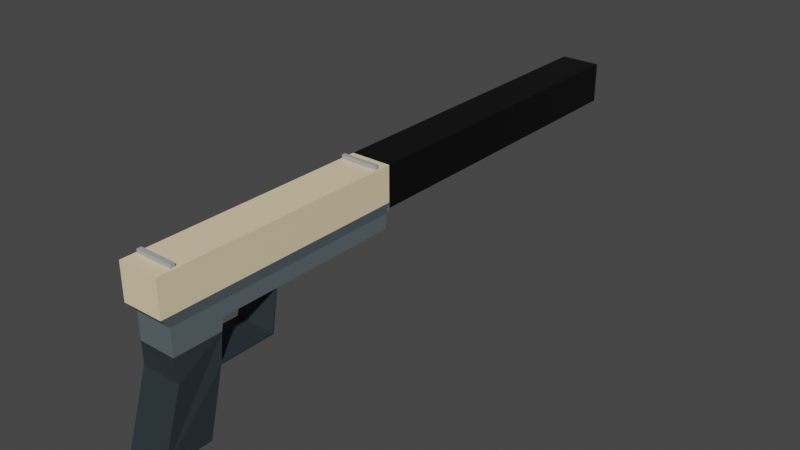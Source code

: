 # Source: gun.blend  (saved by Blender 2.80.75; exported with 4.5.12 LTS)
import bpy
from mathutils import Matrix  # noqa: F401  (used for matrix-valued properties, if any)

bpy.ops.wm.read_factory_settings(use_empty=True)
scene = bpy.context.scene
scene.name = 'Scene'

# ---- collections
col_collection = bpy.data.collections.new('Collection'); scene.collection.children.link(col_collection)

# ---- materials (node trees are filled in below, after node groups)
mat_gun_black = bpy.data.materials.new('Gun Black')
mat_gun_black.alpha_threshold = 0.0
mat_gun_black.use_transparent_shadow = False
mat_gun_black.line_color = (0.0, 0.0, 0.0, 1.0)
mat_gun_silver = bpy.data.materials.new('Gun silver')
mat_gun_silver.use_transparent_shadow = False
mat_sandy_color = bpy.data.materials.new('Sandy color')
mat_sandy_color.use_transparent_shadow = False
mat_gun_light_grey = bpy.data.materials.new('Gun light grey')
mat_gun_light_grey.use_transparent_shadow = False
mat_gun_dark_grey = bpy.data.materials.new('Gun dark grey')
mat_gun_dark_grey.use_transparent_shadow = False

# ---- material node trees
mat_gun_black.use_nodes = True; mat_gun_black.node_tree.nodes.clear()
_N = mat_gun_black.node_tree.nodes; _L = mat_gun_black.node_tree.links
n0 = _N.new('ShaderNodeOutputMaterial'); n0.name = 'Material Output'; n0.location = (300, 300)
n1 = _N.new('ShaderNodeBsdfPrincipled'); n1.name = 'Principled BSDF'; n1.location = (10, 300)
n1.distribution = 'GGX'
n1.subsurface_method = 'BURLEY'
n1.inputs[0].default_value = (0.0, 0.0, 0.0, 1.0)
n1.inputs[2].default_value = 0.4
n1.inputs[3].default_value = 1.45
n1.inputs[27].default_value = (0.0, 0.0, 0.0, 1.0)
n1.inputs[28].default_value = 1.0
_L.new(n1.outputs[0], n0.inputs[0])
n0.is_active_output = True
mat_gun_silver.use_nodes = True; mat_gun_silver.node_tree.nodes.clear()
_N = mat_gun_silver.node_tree.nodes; _L = mat_gun_silver.node_tree.links
n0 = _N.new('ShaderNodeOutputMaterial'); n0.name = 'Material Output'; n0.location = (300, 300)
n1 = _N.new('ShaderNodeBsdfPrincipled'); n1.name = 'Principled BSDF'; n1.location = (10, 300)
n1.distribution = 'GGX'
n1.subsurface_method = 'BURLEY'
n1.inputs[0].default_value = (0.402, 0.3968, 0.4179, 1.0)
n1.inputs[3].default_value = 1.45
n1.inputs[27].default_value = (0.0, 0.0, 0.0, 1.0)
n1.inputs[28].default_value = 1.0
_L.new(n1.outputs[0], n0.inputs[0])
n0.is_active_output = True
mat_sandy_color.use_nodes = True; mat_sandy_color.node_tree.nodes.clear()
_N = mat_sandy_color.node_tree.nodes; _L = mat_sandy_color.node_tree.links
n0 = _N.new('ShaderNodeOutputMaterial'); n0.name = 'Material Output'; n0.location = (300, 300)
n1 = _N.new('ShaderNodeBsdfPrincipled'); n1.name = 'Principled BSDF'; n1.location = (10, 300)
n1.distribution = 'GGX'
n1.subsurface_method = 'BURLEY'
n1.inputs[0].default_value = (0.8714, 0.7305, 0.4564, 1.0)
n1.inputs[3].default_value = 1.45
n1.inputs[27].default_value = (0.0, 0.0, 0.0, 1.0)
n1.inputs[28].default_value = 1.0
_L.new(n1.outputs[0], n0.inputs[0])
n0.is_active_output = True
mat_gun_light_grey.use_nodes = True; mat_gun_light_grey.node_tree.nodes.clear()
_N = mat_gun_light_grey.node_tree.nodes; _L = mat_gun_light_grey.node_tree.links
n0 = _N.new('ShaderNodeOutputMaterial'); n0.name = 'Material Output'; n0.location = (300, 300)
n1 = _N.new('ShaderNodeBsdfPrincipled'); n1.name = 'Principled BSDF'; n1.location = (10, 300)
n1.distribution = 'GGX'
n1.subsurface_method = 'BURLEY'
n1.inputs[0].default_value = (0.1046, 0.1356, 0.1529, 1.0)
n1.inputs[3].default_value = 1.45
n1.inputs[27].default_value = (0.0, 0.0, 0.0, 1.0)
n1.inputs[28].default_value = 1.0
_L.new(n1.outputs[0], n0.inputs[0])
n0.is_active_output = True
mat_gun_dark_grey.use_nodes = True; mat_gun_dark_grey.node_tree.nodes.clear()
_N = mat_gun_dark_grey.node_tree.nodes; _L = mat_gun_dark_grey.node_tree.links
n0 = _N.new('ShaderNodeOutputMaterial'); n0.name = 'Material Output'; n0.location = (300, 300)
n1 = _N.new('ShaderNodeBsdfPrincipled'); n1.name = 'Principled BSDF'; n1.location = (10, 300)
n1.distribution = 'GGX'
n1.subsurface_method = 'BURLEY'
n1.inputs[0].default_value = (0.02315, 0.03434, 0.04092, 1.0)
n1.inputs[3].default_value = 1.45
n1.inputs[27].default_value = (0.0, 0.0, 0.0, 1.0)
n1.inputs[28].default_value = 1.0
_L.new(n1.outputs[0], n0.inputs[0])
n0.is_active_output = True

# ---- world
world_world = bpy.data.worlds.new('World'); scene.world = world_world
world_world.use_nodes = True; world_world.node_tree.nodes.clear()
_N = world_world.node_tree.nodes; _L = world_world.node_tree.links
n0 = _N.new('ShaderNodeOutputWorld'); n0.name = 'World Output'; n0.location = (300, 300)
n1 = _N.new('ShaderNodeBackground'); n1.name = 'Background'; n1.location = (10, 300)
n1.inputs[0].default_value = (0.05088, 0.05088, 0.05088, 1.0)
_L.new(n1.outputs[0], n0.inputs[0])
n0.is_active_output = True
world_world.color = (0.05088, 0.05088, 0.05088)
world_world.use_sun_shadow = False
world_world.sun_shadow_jitter_overblur = 0.0

# ---- meshes
me_cube = bpy.data.meshes.new('Cube')
me_cube.from_pydata([(-0.006307, 1.492, 0.007006), (0.04195, 1.588, -0.1464), (0.04195, 0.01655, 0.04209), (0.04195, 0.01655, -0.1464), (-0.09814, 1.492, 0.007006), (-0.1464, 1.588, -0.1464), (-0.1464, 0.01655, 0.04209), (-0.1464, 0.01655, -0.1464), (-0.006307, 1.492, -0.04573), (-0.1464, 0.01655, -0.1212), (0.04195, 0.01655, -0.1212), (-0.09814, 1.492, -0.04573), (0.04195, -1.141, 0.04209), (-0.1464, -1.141, 0.04209), (-0.1464, -1.141, -0.1212), (0.04195, -1.141, -0.1212), (0.03109, 0.01187, -0.172), (-0.1464, 0.01657, -0.1754), (0.03109, -1.099, -0.172), (-0.1464, -1.095, -0.1754), (0.04195, -1.095, -0.3982), (-0.1464, -1.095, -0.3982), (0.04195, -1.195, -0.7081), (-0.1464, -1.195, -0.7081), (0.04195, -0.9771, -0.7081), (-0.1464, -0.9771, -0.7081), (0.03109, -0.8673, -0.2392), (-0.1464, -0.8626, -0.2426), (0.03109, 0.005765, -0.2392), (-0.1464, 0.01045, -0.2426), (0.03109, -1.099, -0.2933), (-0.1464, -1.095, -0.2967), (0.03109, -0.8795, -0.2933), (-0.1464, -0.8748, -0.2967), (0.04195, -0.9042, -0.415), (-0.1464, -0.9042, -0.415), (0.04195, -0.6463, -0.415), (-0.1464, -0.6463, -0.415), (0.03109, -0.6049, -0.2392), (-0.1464, -0.6002, -0.2426), (0.04195, -0.9021, -0.4065), (-0.1464, -0.9021, -0.4065), (-0.1464, -0.6069, -0.2426), (0.03109, -0.6116, -0.2392), (0.04195, -0.6519, -0.4065), (-0.1464, -0.6519, -0.4065), (-0.1382, -1.073, 0.04209), (0.03375, -1.073, 0.04209), (-0.1382, -1.053, 0.04209), (0.03375, -1.053, 0.04209), (0.04195, -1.045, 0.04209), (0.04195, -1.082, 0.04209), (-0.1464, -1.082, 0.04209), (-0.1464, -1.045, 0.04209), (-0.1382, -1.073, 0.05913), (0.03375, -1.073, 0.05913), (-0.1382, -1.053, 0.05913), (0.03375, -1.053, 0.05913), (-0.1404, -0.03895, 0.04209), (0.03598, -0.03895, 0.04209), (0.03598, -0.0566, 0.04209), (-0.1404, -0.0566, 0.04209), (-0.1464, -0.06257, 0.04209), (-0.1464, -0.03298, 0.04209), (0.04195, -0.03298, 0.04209), (0.04195, -0.06257, 0.04209), (-0.1404, -0.03895, 0.06041), (0.03598, -0.03895, 0.06041), (0.03598, -0.0566, 0.06041), (-0.1404, -0.0566, 0.06041), (-0.1464, 1.588, 0.04209), (0.04195, 1.588, 0.04209), (0.04195, 1.588, -0.08082), (-0.1464, 1.588, -0.08082), (-0.1026, 1.588, 0.0115), (-0.001816, 1.588, 0.0115), (-0.001816, 1.588, -0.05022), (-0.1026, 1.588, -0.05022)], [], [(71, 70, 6, 2), (6, 9, 14, 13, 52, 53, 62, 63), (9, 6, 70, 73), (5, 1, 3, 7), (72, 71, 2, 10), (11, 4, 0, 8), (5, 73, 72, 1), (1, 72, 10, 3), (7, 9, 73, 5), (3, 10, 9, 7), (15, 12, 13, 14), (10, 2, 64, 65, 50, 51, 12, 15), (9, 10, 15, 14), (51, 52, 13, 12), (3, 7, 17, 16), (16, 17, 19, 18), (14, 15, 18, 19), (31, 30, 20, 21), (21, 20, 22, 23), (23, 22, 24, 25), (33, 32, 26, 27), (39, 38, 28, 29), (29, 17, 16, 28), (15, 10, 3, 16, 18), (17, 7, 9, 14, 19), (19, 18, 30, 31), (31, 30, 32, 33), (41, 40, 32, 33), (25, 24, 34, 35), (35, 34, 36, 37), (42, 43, 38, 39), (36, 38, 39, 37), (30, 18, 16, 28, 38, 43, 26, 32), (29, 17, 19, 31, 33, 27, 42, 39), (30, 32, 40, 34, 24, 22, 20), (23, 25, 35, 41, 33, 31, 21), (35, 34, 40, 41), (27, 26, 43, 42), (41, 40, 44, 45), (43, 42, 45, 44), (43, 44, 36, 38), (40, 34, 36, 44), (41, 45, 37, 35), (37, 45, 42, 39), (47, 49, 57, 55), (65, 62, 53, 50), (49, 47, 51, 50), (47, 46, 52, 51), (46, 48, 53, 52), (48, 49, 50, 53), (57, 56, 54, 55), (49, 48, 56, 57), (46, 47, 55, 54), (48, 46, 54, 56), (2, 6, 63, 64), (58, 61, 69, 66), (61, 58, 63, 62), (58, 59, 64, 63), (59, 60, 65, 64), (60, 61, 62, 65), (67, 66, 69, 68), (61, 60, 68, 69), (59, 58, 66, 67), (60, 59, 67, 68), (75, 74, 70, 71), (76, 75, 71, 72), (74, 77, 73, 70), (77, 76, 72, 73), (0, 4, 74, 75), (8, 0, 75, 76), (4, 11, 77, 74), (11, 8, 76, 77)])
me_cube.polygons.foreach_set('material_index', [0, 2, 0, 0, 0, 0, 0, 0, 0, 0, 2, 2, 0, 2, 3, 0, 3, 4, 4, 4, 3, 3, 3, 3, 3, 3, 0, 4, 4, 4, 0, 4, 3, 3, 4, 4, 0, 3, 4, 4, 4, 4, 4, 4, 1, 2, 2, 2, 2, 2, 1, 1, 1, 1, 2, 1, 2, 2, 2, 2, 1, 1, 1, 1, 0, 0, 0, 0, 0, 0, 0, 0])
_uv = me_cube.uv_layers.new(name='UVMap')
_uv.uv.foreach_set('vector', [0.375, 0.0, 0.625, 0.0, 0.625, 0.25, 0.375, 0.25, 0.625, 0.5, 0.3965, 0.5, 0.3965, 0.5, 0.625, 0.5, 0.625, 0.5, 0.625, 0.5, 0.625, 0.5, 0.625, 0.5, 0.3965, 0.5, 0.625, 0.5, 0.625, 0.75, 0.431, 0.75, 0.375, 0.75, 0.625, 0.75, 0.625, 1.0, 0.375, 1.0, 0.181, 0.5, 0.375, 0.5, 0.375, 0.75, 0.1465, 0.75, 0.7541, 0.5641, 0.8019, 0.5641, 0.8019, 0.6859, 0.7541, 0.6859, 0.625, 0.5, 0.681, 0.5, 0.681, 0.75, 0.625, 0.75, 0.125, 0.5, 0.181, 0.5, 0.1465, 0.75, 0.125, 0.75, 0.375, 0.5, 0.3965, 0.5, 0.431, 0.75, 0.375, 0.75, 0.375, 0.25, 0.3965, 0.25, 0.3965, 0.5, 0.375, 0.5, 0.3965, 0.25, 0.625, 0.25, 0.625, 0.5, 0.3965, 0.5, 0.1465, 0.75, 0.375, 0.75, 0.375, 0.75, 0.375, 0.75, 0.375, 0.75, 0.375, 0.75, 0.375, 0.75, 0.1465, 0.75, 0.3965, 0.5, 0.3965, 0.25, 0.3965, 0.25, 0.3965, 0.5, 0.375, 0.25, 0.625, 0.25, 0.625, 0.25, 0.375, 0.25, 0.625, 1.0, 0.375, 1.0, 0.375, 1.0, 0.625, 1.0, 0.625, 1.0, 0.375, 1.0, 0.375, 1.0, 0.625, 1.0, 0.3965, 0.5, 0.3965, 0.25, 0.625, 1.0, 0.375, 1.0, 0.375, 1.0, 0.625, 1.0, 0.625, 1.0, 0.375, 1.0, 0.375, 1.0, 0.625, 1.0, 0.625, 1.0, 0.375, 1.0, 0.375, 1.0, 0.625, 1.0, 0.625, 1.0, 0.375, 1.0, 0.375, 1.0, 0.625, 1.0, 0.625, 1.0, 0.375, 1.0, 0.375, 1.0, 0.625, 1.0, 0.625, 1.0, 0.375, 1.0, 0.375, 1.0, 0.375, 1.0, 0.625, 1.0, 0.625, 1.0, 0.0, 0.0, 0.0, 0.0, 0.0, 0.0, 0.0, 0.0, 0.0, 0.0, 0.0, 0.0, 0.0, 0.0, 0.0, 0.0, 0.0, 0.0, 0.0, 0.0, 0.375, 1.0, 0.625, 1.0, 0.625, 1.0, 0.375, 1.0, 0.375, 1.0, 0.625, 1.0, 0.625, 1.0, 0.375, 1.0, 0.375, 1.0, 0.625, 1.0, 0.625, 1.0, 0.375, 1.0, 0.375, 1.0, 0.625, 1.0, 0.625, 1.0, 0.375, 1.0, 0.375, 1.0, 0.625, 1.0, 0.625, 1.0, 0.375, 1.0, 0.375, 1.0, 0.625, 1.0, 0.625, 1.0, 0.375, 1.0, 0.625, 1.0, 0.625, 1.0, 0.375, 1.0, 0.375, 1.0, 0.0, 0.0, 0.0, 0.0, 0.0, 0.0, 0.0, 0.0, 0.0, 0.0, 0.0, 0.0, 0.0, 0.0, 0.0, 0.0, 0.0, 0.0, 0.0, 0.0, 0.0, 0.0, 0.0, 0.0, 0.0, 0.0, 0.0, 0.0, 0.0, 0.0, 0.0, 0.0, 0.0, 0.0, 0.0, 0.0, 0.0, 0.0, 0.0, 0.0, 0.0, 0.0, 0.0, 0.0, 0.0, 0.0, 0.0, 0.0, 0.0, 0.0, 0.0, 0.0, 0.0, 0.0, 0.0, 0.0, 0.0, 0.0, 0.0, 0.0, 0.375, 1.0, 0.625, 1.0, 0.625, 1.0, 0.375, 1.0, 0.375, 1.0, 0.625, 1.0, 0.625, 1.0, 0.375, 1.0, 0.375, 1.0, 0.625, 1.0, 0.625, 1.0, 0.375, 1.0, 0.625, 1.0, 0.375, 1.0, 0.375, 1.0, 0.625, 1.0, 0.0, 0.0, 0.0, 0.0, 0.0, 0.0, 0.0, 0.0, 0.0, 0.0, 0.0, 0.0, 0.0, 0.0, 0.0, 0.0, 0.0, 0.0, 0.0, 0.0, 0.0, 0.0, 0.0, 0.0, 0.0, 0.0, 0.0, 0.0, 0.0, 0.0, 0.0, 0.0, 0.3859, 0.25, 0.3859, 0.25, 0.3859, 0.25, 0.3859, 0.25, 0.375, 0.25, 0.625, 0.25, 0.625, 0.25, 0.375, 0.25, 0.3859, 0.25, 0.3859, 0.25, 0.375, 0.25, 0.375, 0.25, 0.3859, 0.25, 0.6141, 0.25, 0.625, 0.25, 0.375, 0.25, 0.6141, 0.25, 0.6141, 0.25, 0.625, 0.25, 0.625, 0.25, 0.6141, 0.25, 0.3859, 0.25, 0.375, 0.25, 0.625, 0.25, 0.3859, 0.25, 0.6141, 0.25, 0.6141, 0.25, 0.3859, 0.25, 0.3859, 0.25, 0.6141, 0.25, 0.6141, 0.25, 0.3859, 0.25, 0.6141, 0.25, 0.3859, 0.25, 0.3859, 0.25, 0.6141, 0.25, 0.6141, 0.25, 0.6141, 0.25, 0.6141, 0.25, 0.6141, 0.25, 0.375, 0.25, 0.625, 0.25, 0.625, 0.25, 0.375, 0.25, 0.6171, 0.25, 0.6171, 0.25, 0.6171, 0.25, 0.6171, 0.25, 0.6171, 0.25, 0.6171, 0.25, 0.625, 0.25, 0.625, 0.25, 0.6171, 0.25, 0.3829, 0.25, 0.375, 0.25, 0.625, 0.25, 0.3829, 0.25, 0.3829, 0.25, 0.375, 0.25, 0.375, 0.25, 0.3829, 0.25, 0.6171, 0.25, 0.625, 0.25, 0.375, 0.25, 0.3829, 0.25, 0.6171, 0.25, 0.6171, 0.25, 0.3829, 0.25, 0.6171, 0.25, 0.3829, 0.25, 0.3829, 0.25, 0.6171, 0.25, 0.3829, 0.25, 0.6171, 0.25, 0.6171, 0.25, 0.3829, 0.25, 0.3829, 0.25, 0.3829, 0.25, 0.3829, 0.25, 0.3829, 0.25, 0.8059, 0.6919, 0.8059, 0.5581, 0.875, 0.5, 0.875, 0.75, 0.7501, 0.6919, 0.8059, 0.6919, 0.875, 0.75, 0.681, 0.75, 0.8059, 0.5581, 0.7501, 0.5581, 0.681, 0.5, 0.875, 0.5, 0.7501, 0.5581, 0.7501, 0.6919, 0.681, 0.75, 0.681, 0.5, 0.8019, 0.6859, 0.8019, 0.5641, 0.8059, 0.5581, 0.8059, 0.6919, 0.7541, 0.6859, 0.8019, 0.6859, 0.8059, 0.6919, 0.7501, 0.6919, 0.8019, 0.5641, 0.7541, 0.5641, 0.7501, 0.5581, 0.8059, 0.5581, 0.7541, 0.5641, 0.7541, 0.6859, 0.7501, 0.6919, 0.7501, 0.5581])
me_cube.materials.append(mat_gun_black)
me_cube.materials.append(mat_gun_silver)
me_cube.materials.append(mat_sandy_color)
me_cube.materials.append(mat_gun_light_grey)
me_cube.materials.append(mat_gun_dark_grey)
me_cube.use_remesh_preserve_volume = False
me_cube.use_remesh_preserve_attributes = False
me_cube.use_mirror_vertex_groups = False
me_cube.update()

# ---- objects
ob_cube = bpy.data.objects.new('Cube', me_cube)

# ---- transforms, parenting, visibility, modifiers, constraints
ob_cube.location = (0.0, 0.0, 0.0)
ob_cube.lock_rotations_4d = False
ob_cube.empty_display_type = 'ARROWS'
ob_cube.lineart.crease_threshold = 0.0

# ---- collection membership
col_collection.objects.link(ob_cube)

# ---- scene / render settings (as saved in the file)
scene.frame_start = 1; scene.frame_end = 250; scene.frame_set(1)
scene.render.engine = 'BLENDER_EEVEE_NEXT'
scene.cycles.use_denoising = False
scene.cycles.samples = 128
scene.cycles.sampling_pattern = 'TABULATED_SOBOL'
scene.cycles.use_adaptive_sampling = False
scene.cycles.use_light_tree = False
scene.view_settings.view_transform = 'Filmic'
bpy.context.view_layer.update()

# ---- added for rendering (the .blend has no active camera and no usable light): camera, sun
cam_auto = bpy.data.cameras.new('AutoCamera')
cam_auto.lens = 50.0
cam_auto.sensor_width = 36.0
cam_auto.clip_end = 1000.0
ob_auto_camera = bpy.data.objects.new('AutoCamera', cam_auto)
scene.collection.objects.link(ob_auto_camera)
ob_auto_camera.location = (2.62514, -3.01647, 1.81806)
ob_auto_camera.rotation_euler = (1.09748, -7.21219e-08, 0.694738)
scene.camera = ob_auto_camera
light_auto_sun = bpy.data.lights.new('AutoSun', 'SUN')
light_auto_sun.energy = 3.0
light_auto_sun.angle = 0.0523599
ob_auto_sun = bpy.data.objects.new('AutoSun', light_auto_sun)
scene.collection.objects.link(ob_auto_sun)
ob_auto_sun.rotation_euler = (0.872665, 0.174533, 0.523599)
bpy.context.view_layer.update()
